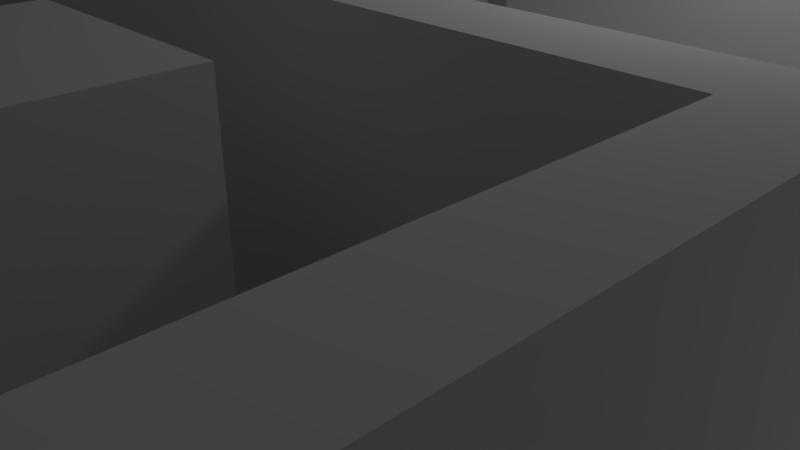 # Source: maze.blend  (saved by Blender 2.78.0; exported with 4.5.12 LTS)
import bpy
from mathutils import Matrix  # noqa: F401  (used for matrix-valued properties, if any)

bpy.ops.wm.read_factory_settings(use_empty=True)
scene = bpy.context.scene
scene.name = 'Scene'

# ---- collections
col_collection_1 = bpy.data.collections.new('Collection 1'); scene.collection.children.link(col_collection_1)

# ---- world
world_world = bpy.data.worlds.new('World'); scene.world = world_world
world_world.color = (0.05088, 0.05088, 0.05088)
world_world.use_sun_shadow = False
world_world.sun_shadow_jitter_overblur = 0.0
world_world.cycles.sampling_method = 'MANUAL'

# ---- cameras
cam_camera = bpy.data.cameras.new('Camera')
cam_camera.clip_end = 100.0
cam_camera.lens = 35.0
cam_camera.sensor_width = 32.0
cam_camera.sensor_height = 18.0
cam_camera.ortho_scale = 7.314
cam_camera.dof.focus_distance = 0.0
cam_camera.dof.aperture_fstop = 128.0

# ---- lights
light_lamp = bpy.data.lights.new('Lamp', 'POINT')
light_lamp.transmission_factor = 0.0
light_lamp.cutoff_distance = 30.0
light_lamp.energy = 100.0
light_lamp.shadow_buffer_clip_start = 1.001
light_lamp.shadow_soft_size = 0.1
light_lamp.shadow_maximum_resolution = 0.006
light_lamp.use_absolute_resolution = True

# ---- meshes
me_plane = bpy.data.meshes.new('Plane')
me_plane.from_pydata([(4.698e-12, 1.067, 0.0), (4.698e-12, 5.155e-12, 0.0), (4.698e-12, 0.5334, 0.0), (4.698e-12, -0.5334, 0.0), (-0.5334, 5.155e-12, 0.0), (0.5334, 5.155e-12, 0.0), (0.5334, -0.5334, 0.0), (-0.5334, -0.5334, 0.0), (-0.5334, 0.5334, 0.0), (0.5334, 0.5334, 0.0), (4.698e-12, 0.8001, 0.0), (4.698e-12, -0.2667, 0.0), (-0.8001, 5.155e-12, 0.0), (0.2667, 5.155e-12, 0.0), (4.698e-12, 0.2667, 0.0), (4.698e-12, -0.8001, 0.0), (-0.2667, 5.155e-12, 0.0), (0.8001, 5.155e-12, 0.0), (0.5334, -0.2667, 0.0), (0.5334, -0.8001, 0.0), (0.2667, -0.5334, 0.0), (0.8001, -0.5334, 0.0), (-0.5334, -0.2667, 0.0), (-0.5334, -0.8001, 0.0), (-0.8001, -0.5334, 0.0), (-0.2667, -0.5334, 0.0), (-0.5334, 0.8001, 0.0), (-0.5334, 0.2667, 0.0), (-0.2667, 0.5334, 0.0), (0.5334, 0.8001, 0.0), (0.5334, 0.2667, 0.0), (0.2667, 0.5334, 0.0), (0.8001, 0.5334, 0.0), (0.8001, 0.2667, 0.0), (0.2667, 0.2667, 0.0), (0.2667, 0.8001, 0.0), (-0.8001, 0.2667, 0.0), (-0.8001, 0.8001, 0.0), (-0.2667, -0.8001, 0.0), (-0.8001, -0.8001, 0.0), (-0.8001, -0.2667, 0.0), (0.8001, -0.8001, 0.0), (0.2667, -0.8001, 0.0), (0.2667, -0.2667, 0.0), (0.8001, -0.2667, 0.0), (-0.2667, -0.2667, 0.0), (-0.2667, 0.8001, 0.0), (0.8001, 0.8001, 0.0), (0.1333, 1.067, 0.0), (4.698e-12, 0.9334, 0.0), (-0.9334, 5.155e-12, 0.0), (0.1333, 5.155e-12, 0.0), (4.698e-12, 0.4, 0.0), (4.698e-12, -0.6667, 0.0), (-0.4, 5.155e-12, 0.0), (0.6667, 5.155e-12, 0.0), (0.5334, -0.1333, 0.0), (0.5334, -0.6667, 0.0), (0.6667, -0.5334, 0.0), (-0.5334, -0.1333, 0.0), (-0.5334, -0.6667, 0.0), (-0.9334, -0.5334, 0.0), (-0.5334, 0.9334, 0.0), (-0.5334, 0.4, 0.0), (-0.9334, 0.5334, 0.0), (-0.4, 0.5334, 0.0), (0.5334, 0.9334, 0.0), (0.5334, 0.4, 0.0), (0.1333, 0.5334, 0.0), (0.6667, 0.5334, 0.0), (4.698e-12, 0.6667, 0.0), (4.698e-12, -0.4, 0.0), (-0.6667, 5.155e-12, 0.0), (0.4, 5.155e-12, 0.0), (4.698e-12, 0.1333, 0.0), (4.698e-12, -0.9334, 0.0), (-0.1333, 5.155e-12, 0.0), (0.9334, 5.155e-12, 0.0), (0.5334, -0.4, 0.0), (0.5334, -0.9334, 0.0), (0.4, -0.5334, 0.0), (0.9334, -0.5334, 0.0), (-0.5334, -0.4, 0.0), (-0.5334, -0.9334, 0.0), (-0.6667, -0.5334, 0.0), (-0.1333, -0.5334, 0.0), (-0.5334, 0.6667, 0.0), (-0.5334, 0.1333, 0.0), (-0.1333, 0.5334, 0.0), (0.5334, 0.6667, 0.0), (0.5334, 0.1333, 0.0), (0.4, 0.5334, 0.0), (0.9334, 0.5334, 0.0), (0.8001, 0.4, 0.0), (0.8001, 0.1333, 0.0), (0.6667, 0.2667, 0.0), (0.9334, 0.2667, 0.0), (0.2667, 0.4, 0.0), (0.2667, 0.1333, 0.0), (0.1333, 0.2667, 0.0), (0.4, 0.2667, 0.0), (0.2667, 0.9334, 0.0), (0.2667, 0.6667, 0.0), (0.1333, 0.8001, 0.0), (0.4, 0.8001, 0.0), (-0.2667, 0.4, 0.0), (-0.2667, 0.1333, 0.0), (-0.1333, 0.2667, 0.0), (-0.8001, 0.4, 0.0), (-0.8001, 0.1333, 0.0), (-0.9334, 0.2667, 0.0), (-0.6667, 0.2667, 0.0), (-0.8001, 0.9334, 0.0), (-0.8001, 0.6667, 0.0), (-0.9334, 0.8001, 0.0), (-0.6667, 0.8001, 0.0), (-0.2667, -0.6667, 0.0), (-0.2667, -0.9334, 0.0), (-0.4, -0.8001, 0.0), (-0.1333, -0.8001, 0.0), (-0.8001, -0.6667, 0.0), (-0.8001, -0.9334, 0.0), (-0.9334, -0.8001, 0.0), (-0.6667, -0.8001, 0.0), (-0.8001, -0.1333, 0.0), (-0.8001, -0.4, 0.0), (-0.9334, -0.2667, 0.0), (-0.6667, -0.2667, 0.0), (0.8001, -0.6667, 0.0), (0.8001, -0.9334, 0.0), (0.6667, -0.8001, 0.0), (0.9334, -0.8001, 0.0), (0.2667, -0.6667, 0.0), (0.2667, -0.9334, 0.0), (0.1333, -0.8001, 0.0), (0.4, -0.8001, 0.0), (0.2667, -0.1333, 0.0), (0.2667, -0.4, 0.0), (0.1333, -0.2667, 0.0), (0.4, -0.2667, 0.0), (0.8001, -0.1333, 0.0), (0.8001, -0.4, 0.0), (0.6667, -0.2667, 0.0), (0.9334, -0.2667, 0.0), (-0.2667, -0.1333, 0.0), (-0.2667, -0.4, 0.0), (-0.1333, -0.2667, 0.0), (-0.2667, 0.9334, 0.0), (-0.2667, 0.6667, 0.0), (-0.4, 0.8001, 0.0), (-0.1333, 0.8001, 0.0), (0.8001, 0.9334, 0.0), (0.8001, 0.6667, 0.0), (0.6667, 0.8001, 0.0), (0.9334, 0.8001, 0.0), (0.9334, 0.6667, 0.0), (0.6667, 0.6667, 0.0), (0.6667, 0.9334, 0.0), (-0.1333, 0.6667, 0.0), (-0.4, 0.6667, 0.0), (-0.4, 0.9334, 0.0), (-0.1333, -0.4, 0.0), (-0.4, -0.1333, 0.0), (0.9334, -0.4, 0.0), (0.6667, -0.4, 0.0), (0.6667, -0.1333, 0.0), (0.4, -0.4, 0.0), (0.1333, -0.1333, 0.0), (0.4, -0.9334, 0.0), (0.1333, -0.9334, 0.0), (0.1333, -0.6667, 0.0), (0.9334, -0.9334, 0.0), (0.6667, -0.9334, 0.0), (0.6667, -0.6667, 0.0), (-0.6667, -0.4, 0.0), (-0.9334, -0.4, 0.0), (-0.9334, -0.1333, 0.0), (-0.6667, -0.9334, 0.0), (-0.9334, -0.9334, 0.0), (-0.9334, -0.6667, 0.0), (-0.1333, -0.9334, 0.0), (-0.4, -0.9334, 0.0), (-0.4, -0.6667, 0.0), (-0.6667, 0.6667, 0.0), (-0.9334, 0.6667, 0.0), (-0.9334, 0.9334, 0.0), (-0.9334, 0.1333, 0.0), (-0.9334, 0.4, 0.0), (-0.1333, 0.1333, 0.0), (-0.4, 0.1333, 0.0), (-0.4, 0.4, 0.0), (0.4, 0.6667, 0.0), (0.1333, 0.6667, 0.0), (0.1333, 0.9334, 0.0), (0.4, 0.1333, 0.0), (0.1333, 0.1333, 0.0), (0.1333, 0.4, 0.0), (0.9334, 0.1333, 0.0), (0.6667, 0.1333, 0.0), (0.6667, 0.4, 0.0), (0.9334, 0.4, 0.0), (0.4, 0.4, 0.0), (0.4, 0.9334, 0.0), (-0.1333, 0.4, 0.0), (-0.6667, 0.4, 0.0), (-0.6667, 0.9334, 0.0), (-0.1333, -0.6667, 0.0), (-0.6667, -0.6667, 0.0), (-0.6667, -0.1333, 0.0), (0.9334, -0.6667, 0.0), (0.4, -0.6667, 0.0), (0.4, -0.1333, 0.0), (0.9334, -0.1333, 0.0), (-0.1333, 0.9334, 0.0), (0.9334, 0.9334, 0.0), (0.06667, 1.067, 0.0), (4.698e-12, 1.0, 0.0), (4.698e-12, -0.06667, 0.0), (-1.0, 5.155e-12, 0.0), (0.06667, 5.155e-12, 0.0), (4.698e-12, 0.4667, 0.0), (4.698e-12, -0.6, 0.0), (-0.4667, 5.155e-12, 0.0), (0.6, 5.155e-12, 0.0), (0.5334, -0.06667, 0.0), (0.5334, -0.6, 0.0), (0.06667, -0.5334, 0.0), (0.6, -0.5334, 0.0), (-0.5334, -0.06667, 0.0), (-0.5334, -0.6, 0.0), (-1.0, -0.5334, 0.0), (-0.4667, -0.5334, 0.0), (-0.5334, 1.0, 0.0), (-0.5334, 0.4667, 0.0), (-1.0, 0.5334, 0.0), (-0.4667, 0.5334, 0.0), (0.5334, 1.0, 0.0), (0.5334, 0.4667, 0.0), (0.06667, 0.5334, 0.0), (0.6, 0.5334, 0.0), (4.698e-12, 0.7334, 0.0), (4.698e-12, -0.3334, 0.0), (-0.7334, 5.155e-12, 0.0), (0.3334, 5.155e-12, 0.0), (4.698e-12, 0.2, 0.0), (4.698e-12, -0.8667, 0.0), (-0.2, 5.155e-12, 0.0), (0.8667, 5.155e-12, 0.0), (0.5334, -0.3334, 0.0), (0.5334, -0.8667, 0.0), (0.3334, -0.5334, 0.0), (0.8667, -0.5334, 0.0), (-0.5334, -0.3334, 0.0), (-0.5334, -0.8667, 0.0), (-0.7334, -0.5334, 0.0), (-0.2, -0.5334, 0.0), (-0.5334, 0.7334, 0.0), (-0.5334, 0.2, 0.0), (-0.2, 0.5334, 0.0), (0.5334, 0.7334, 0.0), (0.5334, 0.2, 0.0), (0.3334, 0.5334, 0.0), (0.8667, 0.5334, 0.0), (0.8001, 0.4667, 0.0), (0.8001, 0.2, 0.0), (0.6, 0.2667, 0.0), (0.8667, 0.2667, 0.0), (0.2667, 0.4667, 0.0), (0.2667, 0.2, 0.0), (0.06667, 0.2667, 0.0), (0.3334, 0.2667, 0.0), (0.2667, 1.0, 0.0), (0.2667, 0.7334, 0.0), (0.06667, 0.8001, 0.0), (0.3334, 0.8001, 0.0), (-0.2667, 0.4667, 0.0), (-0.2667, 0.2, 0.0), (-0.4667, 0.2667, 0.0), (-0.8001, 0.2, 0.0), (-1.0, 0.2667, 0.0), (-0.7334, 0.2667, 0.0), (-0.8001, 1.0, 0.0), (-0.8001, 0.7334, 0.0), (-1.0, 0.8001, 0.0), (-0.7334, 0.8001, 0.0), (-0.2667, -0.6, 0.0), (-0.2667, -0.8667, 0.0), (-0.4667, -0.8001, 0.0), (-0.2, -0.8001, 0.0), (-0.8001, -0.6, 0.0), (-0.8001, -0.8667, 0.0), (-1.0, -0.8001, 0.0), (-0.7334, -0.8001, 0.0), (-0.8001, -0.06667, 0.0), (-0.8001, -0.3334, 0.0), (-1.0, -0.2667, 0.0), (-0.7334, -0.2667, 0.0), (0.8001, -0.6, 0.0), (0.8001, -0.8667, 0.0), (0.6, -0.8001, 0.0), (0.8667, -0.8001, 0.0), (0.2667, -0.6, 0.0), (0.2667, -0.8667, 0.0), (0.06667, -0.8001, 0.0), (0.3334, -0.8001, 0.0), (0.2667, -0.06667, 0.0), (0.2667, -0.3334, 0.0), (0.06667, -0.2667, 0.0), (0.3334, -0.2667, 0.0), (0.8001, -0.06667, 0.0), (0.8001, -0.3334, 0.0), (0.6, -0.2667, 0.0), (0.8667, -0.2667, 0.0), (-0.2667, -0.06667, 0.0), (-0.2667, -0.3334, 0.0), (-0.4667, -0.2667, 0.0), (-0.2, -0.2667, 0.0), (-0.2667, 1.0, 0.0), (-0.2667, 0.7334, 0.0), (-0.4667, 0.8001, 0.0), (-0.2, 0.8001, 0.0), (0.8001, 1.0, 0.0), (0.6, 0.8001, 0.0), (0.8667, 0.8001, 0.0), (0.2, 1.067, 0.0), (4.698e-12, 0.8667, 0.0), (4.698e-12, -0.2, 0.0), (-0.8667, 5.155e-12, 0.0), (0.2, 5.155e-12, 0.0), (4.698e-12, 0.3334, 0.0), (4.698e-12, -0.7334, 0.0), (-0.3334, 5.155e-12, 0.0), (0.7334, 5.155e-12, 0.0), (0.5334, -0.2, 0.0), (0.5334, -0.7334, 0.0), (0.7334, -0.5334, 0.0), (-0.5334, -0.2, 0.0), (-0.5334, -0.7334, 0.0), (-0.8667, -0.5334, 0.0), (-0.3334, -0.5334, 0.0), (-0.5334, 0.8667, 0.0), (-0.5334, 0.3334, 0.0), (-0.8667, 0.5334, 0.0), (-0.3334, 0.5334, 0.0), (0.5334, 0.8667, 0.0), (0.5334, 0.3334, 0.0), (0.2, 0.5334, 0.0), (0.7334, 0.5334, 0.0), (4.698e-12, 0.6, 0.0), (4.698e-12, -0.4667, 0.0), (-0.6, 5.155e-12, 0.0), (0.4667, 5.155e-12, 0.0), (-0.06667, 1.067, 0.0), (4.698e-12, 0.06667, 0.0), (4.698e-12, -1.0, 0.0), (-0.06667, 5.155e-12, 0.0), (1.0, 5.155e-12, 0.0), (0.5334, -0.4667, 0.0), (0.5334, -1.0, 0.0), (0.4667, -0.5334, 0.0), (1.0, -0.5334, 0.0), (-0.5334, -0.4667, 0.0), (-0.5334, -1.0, 0.0), (-0.6, -0.5334, 0.0), (-0.06667, -0.5334, 0.0), (-0.5334, 0.6, 0.0), (-0.5334, 0.06667, 0.0), (-0.6, 0.5334, 0.0), (-0.06667, 0.5334, 0.0), (0.5334, 0.6, 0.0), (0.5334, 0.06667, 0.0), (0.4667, 0.5334, 0.0), (1.0, 0.5334, 0.0), (0.8001, 0.3334, 0.0), (0.8001, 0.06667, 0.0), (0.7334, 0.2667, 0.0), (1.0, 0.2667, 0.0), (0.2667, 0.3334, 0.0), (0.2667, 0.06667, 0.0), (0.2, 0.2667, 0.0), (0.4667, 0.2667, 0.0), (0.2667, 0.8667, 0.0), (0.2667, 0.6, 0.0), (0.2, 0.8001, 0.0), (0.4667, 0.8001, 0.0), (-0.2667, 0.3334, 0.0), (-0.2667, 0.06667, 0.0), (-0.06667, 0.2667, 0.0), (-0.8001, 0.3334, 0.0), (-0.8001, 0.06667, 0.0), (-0.8667, 0.2667, 0.0), (-0.6, 0.2667, 0.0), (-0.8001, 0.8667, 0.0), (-0.8001, 0.6, 0.0), (-0.8667, 0.8001, 0.0), (-0.6, 0.8001, 0.0), (-0.2667, -0.7334, 0.0), (-0.2667, -1.0, 0.0), (-0.3334, -0.8001, 0.0), (-0.06667, -0.8001, 0.0), (-0.8001, -0.7334, 0.0), (-0.8001, -1.0, 0.0), (-0.8667, -0.8001, 0.0), (-0.6, -0.8001, 0.0), (-0.8001, -0.2, 0.0), (-0.8001, -0.4667, 0.0), (-0.8667, -0.2667, 0.0), (-0.6, -0.2667, 0.0), (0.8001, -0.7334, 0.0), (0.8001, -1.0, 0.0), (0.7334, -0.8001, 0.0), (1.0, -0.8001, 0.0), (0.2667, -0.7334, 0.0), (0.2667, -1.0, 0.0), (0.2, -0.8001, 0.0), (0.4667, -0.8001, 0.0), (0.2667, -0.2, 0.0), (0.2667, -0.4667, 0.0), (0.2, -0.2667, 0.0), (0.4667, -0.2667, 0.0), (0.8001, -0.2, 0.0), (0.8001, -0.4667, 0.0), (0.7334, -0.2667, 0.0), (1.0, -0.2667, 0.0), (-0.2667, -0.2, 0.0), (-0.2667, -0.4667, 0.0), (-0.3334, -0.2667, 0.0), (-0.06667, -0.2667, 0.0), (-0.2667, 0.8667, 0.0), (-0.2667, 0.6, 0.0), (-0.3334, 0.8001, 0.0), (-0.06667, 0.8001, 0.0), (0.8001, 0.8667, 0.0), (0.8001, 0.6, 0.0), (0.7334, 0.8001, 0.0), (1.0, 0.8001, 0.0), (0.9334, 0.7334, 0.0), (0.9334, 0.6, 0.0), (0.8667, 0.6667, 0.0), (1.0, 0.6667, 0.0), (0.6667, 0.6, 0.0), (0.6, 0.6667, 0.0), (0.7334, 0.6667, 0.0), (0.6667, 1.0, 0.0), (0.6667, 0.8667, 0.0), (0.6, 0.9334, 0.0), (0.7334, 0.9334, 0.0), (-0.1333, 0.7334, 0.0), (-0.1333, 0.6, 0.0), (-0.2, 0.6667, 0.0), (-0.06667, 0.6667, 0.0), (-0.4, 0.7334, 0.0), (-0.4, 0.6, 0.0), (-0.4667, 0.6667, 0.0), (-0.3334, 0.6667, 0.0), (-0.4, 1.0, 0.0), (-0.4, 0.8667, 0.0), (-0.4667, 0.9334, 0.0), (-0.3334, 0.9334, 0.0), (-0.1333, -0.3334, 0.0), (-0.1333, -0.4667, 0.0), (-0.2, -0.4, 0.0), (-0.06667, -0.4, 0.0), (-0.4667, -0.4, 0.0), (-0.3334, -0.4, 0.0), (-0.4, -0.06667, 0.0), (-0.4667, -0.1333, 0.0), (-0.3334, -0.1333, 0.0), (0.9334, -0.3334, 0.0), (0.9334, -0.4667, 0.0), (0.8667, -0.4, 0.0), (1.0, -0.4, 0.0), (0.6667, -0.3334, 0.0), (0.6667, -0.4667, 0.0), (0.6, -0.4, 0.0), (0.7334, -0.4, 0.0), (0.6667, -0.06667, 0.0), (0.6667, -0.2, 0.0), (0.6, -0.1333, 0.0), (0.7334, -0.1333, 0.0), (0.4, -0.3334, 0.0), (0.4, -0.4667, 0.0), (0.3334, -0.4, 0.0), (0.4667, -0.4, 0.0), (0.1333, -0.3334, 0.0), (0.06667, -0.4, 0.0), (0.1333, -0.06667, 0.0), (0.1333, -0.2, 0.0), (0.2, -0.1333, 0.0), (0.4, -0.8667, 0.0), (0.4, -1.0, 0.0), (0.3334, -0.9334, 0.0), (0.4667, -0.9334, 0.0), (0.1333, -0.8667, 0.0), (0.1333, -1.0, 0.0), (0.06667, -0.9334, 0.0), (0.2, -0.9334, 0.0), (0.1333, -0.7334, 0.0), (0.06667, -0.6667, 0.0), (0.2, -0.6667, 0.0), (0.9334, -0.8667, 0.0), (0.9334, -1.0, 0.0), (0.8667, -0.9334, 0.0), (1.0, -0.9334, 0.0), (0.6667, -0.8667, 0.0), (0.6667, -1.0, 0.0), (0.6, -0.9334, 0.0), (0.7334, -0.9334, 0.0), (0.6667, -0.6, 0.0), (0.6667, -0.7334, 0.0), (0.6, -0.6667, 0.0), (0.7334, -0.6667, 0.0), (-0.6667, -0.3334, 0.0), (-0.6667, -0.4667, 0.0), (-0.7334, -0.4, 0.0), (-0.6, -0.4, 0.0), (-0.9334, -0.3334, 0.0), (-0.9334, -0.4667, 0.0), (-1.0, -0.4, 0.0), (-0.8667, -0.4, 0.0), (-0.9334, -0.06667, 0.0), (-0.9334, -0.2, 0.0), (-1.0, -0.1333, 0.0), (-0.8667, -0.1333, 0.0), (-0.6667, -0.8667, 0.0), (-0.6667, -1.0, 0.0), (-0.7334, -0.9334, 0.0), (-0.6, -0.9334, 0.0), (-0.9334, -0.8667, 0.0), (-0.9334, -1.0, 0.0), (-1.0, -0.9334, 0.0), (-0.8667, -0.9334, 0.0), (-0.9334, -0.6, 0.0), (-0.9334, -0.7334, 0.0), (-1.0, -0.6667, 0.0), (-0.8667, -0.6667, 0.0), (-0.1333, -0.8667, 0.0), (-0.1333, -1.0, 0.0), (-0.2, -0.9334, 0.0), (-0.06667, -0.9334, 0.0), (-0.4, -0.8667, 0.0), (-0.4, -1.0, 0.0), (-0.4667, -0.9334, 0.0), (-0.3334, -0.9334, 0.0), (-0.4, -0.7334, 0.0), (-0.4667, -0.6667, 0.0), (-0.3334, -0.6667, 0.0), (-0.6667, 0.7334, 0.0), (-0.6667, 0.6, 0.0), (-0.7334, 0.6667, 0.0), (-0.6, 0.6667, 0.0), (-0.9334, 0.7334, 0.0), (-0.9334, 0.6, 0.0), (-1.0, 0.6667, 0.0), (-0.8667, 0.6667, 0.0), (-0.9334, 1.0, 0.0), (-0.9334, 0.8667, 0.0), (-1.0, 0.9334, 0.0), (-0.8667, 0.9334, 0.0), (-0.6667, 0.2, 0.0), (-0.7334, 0.1333, 0.0), (-0.6, 0.1333, 0.0), (-0.9334, 0.2, 0.0), (-0.9334, 0.06667, 0.0), (-1.0, 0.1333, 0.0), (-0.8667, 0.1333, 0.0), (-0.9334, 0.4667, 0.0), (-0.9334, 0.3334, 0.0), (-1.0, 0.4, 0.0), (-0.8667, 0.4, 0.0), (-0.1333, 0.2, 0.0), (-0.1333, 0.06667, 0.0), (-0.06667, 0.1333, 0.0), (-0.4, 0.2, 0.0), (-0.4, 0.06667, 0.0), (-0.4667, 0.1333, 0.0), (-0.3334, 0.1333, 0.0), (-0.4, 0.4667, 0.0), (-0.4, 0.3334, 0.0), (-0.4667, 0.4, 0.0), (-0.3334, 0.4, 0.0), (0.4, 0.7334, 0.0), (0.4, 0.6, 0.0), (0.3334, 0.6667, 0.0), (0.4667, 0.6667, 0.0), (0.1333, 0.7334, 0.0), (0.1333, 0.6, 0.0), (0.06667, 0.6667, 0.0), (0.2, 0.6667, 0.0), (0.1333, 1.0, 0.0), (0.1333, 0.8667, 0.0), (0.06667, 0.9334, 0.0), (0.2, 0.9334, 0.0), (0.4, 0.2, 0.0), (0.4, 0.06667, 0.0), (0.3334, 0.1333, 0.0), (0.4667, 0.1333, 0.0), (0.1333, 0.2, 0.0), (0.1333, 0.06667, 0.0), (0.06667, 0.1333, 0.0), (0.2, 0.1333, 0.0), (0.1333, 0.4667, 0.0), (0.1333, 0.3334, 0.0), (0.06667, 0.4, 0.0), (0.2, 0.4, 0.0), (0.9334, 0.2, 0.0), (0.9334, 0.06667, 0.0), (0.8667, 0.1333, 0.0), (1.0, 0.1333, 0.0), (0.6667, 0.2, 0.0), (0.6667, 0.06667, 0.0), (0.6, 0.1333, 0.0), (0.7334, 0.1333, 0.0), (0.6667, 0.4667, 0.0), (0.6667, 0.3334, 0.0), (0.6, 0.4, 0.0), (0.7334, 0.4, 0.0), (0.9334, 0.4667, 0.0), (0.9334, 0.3334, 0.0), (0.8667, 0.4, 0.0), (1.0, 0.4, 0.0), (0.4, 0.4667, 0.0), (0.4, 0.3334, 0.0), (0.3334, 0.4, 0.0), (0.4667, 0.4, 0.0), (0.4, 1.0, 0.0), (0.4, 0.8667, 0.0), (0.3334, 0.9334, 0.0), (0.4667, 0.9334, 0.0), (-0.1333, 0.4667, 0.0), (-0.1333, 0.3334, 0.0), (-0.2, 0.4, 0.0), (-0.06667, 0.4, 0.0), (-0.6667, 0.3334, 0.0), (-0.7334, 0.4, 0.0), (-0.6, 0.4, 0.0), (-0.6667, 1.0, 0.0), (-0.6667, 0.8667, 0.0), (-0.7334, 0.9334, 0.0), (-0.6, 0.9334, 0.0), (-0.1333, -0.6, 0.0), (-0.1333, -0.7334, 0.0), (-0.2, -0.6667, 0.0), (-0.06667, -0.6667, 0.0), (-0.6667, -0.6, 0.0), (-0.6667, -0.7334, 0.0), (-0.7334, -0.6667, 0.0), (-0.6, -0.6667, 0.0), (-0.6667, -0.06667, 0.0), (-0.6667, -0.2, 0.0), (-0.7334, -0.1333, 0.0), (-0.6, -0.1333, 0.0), (0.9334, -0.6, 0.0), (0.9334, -0.7334, 0.0), (0.8667, -0.6667, 0.0), (1.0, -0.6667, 0.0), (0.4, -0.6, 0.0), (0.4, -0.7334, 0.0), (0.3334, -0.6667, 0.0), (0.4667, -0.6667, 0.0), (0.4, -0.06667, 0.0), (0.4, -0.2, 0.0), (0.3334, -0.1333, 0.0), (0.4667, -0.1333, 0.0), (0.9334, -0.06667, 0.0), (0.9334, -0.2, 0.0), (0.8667, -0.1333, 0.0), (1.0, -0.1333, 0.0), (-0.1333, -0.06667, 0.0), (-0.1333, -0.2, 0.0), (-0.1333, 1.0, 0.0), (-0.1333, 0.8667, 0.0), (-0.2, 0.9334, 0.0), (-0.06667, 0.9334, 0.0), (0.9334, 1.0, 0.0), (0.9334, 0.8667, 0.0), (0.8667, 0.9334, 0.0), (1.0, 0.9334, 0.0), (1.0, 0.8667, 0.0), (0.8667, 0.8667, 0.0), (0.8667, 1.0, 0.0), (-0.06667, 0.8667, 0.0), (-0.2, 0.8667, 0.0), (-0.2, 1.0, 0.0), (-0.06667, -0.2, 0.0), (-0.2, -0.2, 0.0), (-0.2, -0.06667, 0.0), (1.0, -0.2, 0.0), (0.8667, -0.2, 0.0), (0.8667, -0.06667, 0.0), (0.4667, -0.2, 0.0), (0.3334, -0.2, 0.0), (0.3334, -0.06667, 0.0), (0.4667, -0.7334, 0.0), (0.3334, -0.7334, 0.0), (0.3334, -0.6, 0.0), (1.0, -0.7334, 0.0), (0.8667, -0.7334, 0.0), (0.8667, -0.6, 0.0), (-0.6, -0.2, 0.0), (-0.7334, -0.2, 0.0), (-0.7334, -0.06667, 0.0), (-0.6, -0.7334, 0.0), (-0.7334, -0.7334, 0.0), (-0.7334, -0.6, 0.0), (-0.06667, -0.7334, 0.0), (-0.2, -0.7334, 0.0), (-0.2, -0.6, 0.0), (-0.6, 0.8667, 0.0), (-0.7334, 0.8667, 0.0), (-0.7334, 1.0, 0.0), (-0.6, 0.3334, 0.0), (-0.7334, 0.3334, 0.0), (-0.06667, 0.3334, 0.0), (-0.2, 0.3334, 0.0), (-0.2, 0.4667, 0.0), (0.4667, 0.8667, 0.0), (0.3334, 0.8667, 0.0), (0.3334, 1.0, 0.0), (0.4667, 0.3334, 0.0), (0.3334, 0.3334, 0.0), (0.3334, 0.4667, 0.0), (1.0, 0.3334, 0.0), (0.8667, 0.3334, 0.0), (0.8667, 0.4667, 0.0), (0.7334, 0.3334, 0.0), (0.6, 0.3334, 0.0), (0.6, 0.4667, 0.0), (0.7334, 0.06667, 0.0), (0.6, 0.06667, 0.0), (0.6, 0.2, 0.0), (1.0, 0.06667, 0.0), (0.8667, 0.06667, 0.0), (0.8667, 0.2, 0.0), (0.2, 0.3334, 0.0), (0.06667, 0.3334, 0.0), (0.06667, 0.4667, 0.0), (0.2, 0.06667, 0.0), (0.06667, 0.06667, 0.0), (0.06667, 0.2, 0.0), (0.4667, 0.06667, 0.0), (0.3334, 0.06667, 0.0), (0.3334, 0.2, 0.0), (0.2, 0.8667, 0.0), (0.06667, 0.8667, 0.0), (0.06667, 1.0, 0.0), (0.2, 0.6, 0.0), (0.06667, 0.6, 0.0), (0.06667, 0.7334, 0.0), (0.4667, 0.6, 0.0), (0.3334, 0.6, 0.0), (0.3334, 0.7334, 0.0), (-0.3334, 0.3334, 0.0), (-0.4667, 0.3334, 0.0), (-0.4667, 0.4667, 0.0), (-0.3334, 0.06667, 0.0), (-0.4667, 0.06667, 0.0), (-0.4667, 0.2, 0.0), (-0.06667, 0.06667, 0.0), (-0.2, 0.06667, 0.0), (-0.8667, 0.3334, 0.0), (-1.0, 0.3334, 0.0), (-1.0, 0.4667, 0.0), (-0.8667, 0.06667, 0.0), (-1.0, 0.06667, 0.0), (-1.0, 0.2, 0.0), (-0.6, 0.06667, 0.0), (-0.7334, 0.06667, 0.0), (-0.7334, 0.2, 0.0), (-0.8667, 0.8667, 0.0), (-1.0, 0.8667, 0.0), (-1.0, 1.0, 0.0), (-0.8667, 0.6, 0.0), (-1.0, 0.6, 0.0), (-1.0, 0.7334, 0.0), (-0.6, 0.6, 0.0), (-0.7334, 0.6, 0.0), (-0.7334, 0.7334, 0.0), (-0.3334, -0.7334, 0.0), (-0.4667, -0.7334, 0.0), (-0.4667, -0.6, 0.0), (-0.3334, -1.0, 0.0), (-0.4667, -1.0, 0.0), (-0.4667, -0.8667, 0.0), (-0.06667, -1.0, 0.0), (-0.2, -1.0, 0.0), (-0.2, -0.8667, 0.0), (-0.8667, -0.7334, 0.0), (-1.0, -0.7334, 0.0), (-1.0, -0.6, 0.0), (-0.8667, -1.0, 0.0), (-1.0, -1.0, 0.0), (-1.0, -0.8667, 0.0), (-0.6, -1.0, 0.0), (-0.7334, -1.0, 0.0), (-0.7334, -0.8667, 0.0), (-0.8667, -0.2, 0.0), (-1.0, -0.2, 0.0), (-1.0, -0.06667, 0.0), (-0.8667, -0.4667, 0.0), (-1.0, -0.4667, 0.0), (-1.0, -0.3334, 0.0), (-0.6, -0.4667, 0.0), (-0.7334, -0.4667, 0.0), (-0.7334, -0.3334, 0.0), (0.7334, -0.7334, 0.0), (0.6, -0.7334, 0.0), (0.6, -0.6, 0.0), (0.7334, -1.0, 0.0), (0.6, -1.0, 0.0), (0.6, -0.8667, 0.0), (1.0, -1.0, 0.0), (0.8667, -1.0, 0.0), (0.8667, -0.8667, 0.0), (0.2, -0.7334, 0.0), (0.06667, -0.7334, 0.0), (0.06667, -0.6, 0.0), (0.2, -1.0, 0.0), (0.06667, -1.0, 0.0), (0.06667, -0.8667, 0.0), (0.4667, -1.0, 0.0), (0.3334, -1.0, 0.0), (0.3334, -0.8667, 0.0), (0.2, -0.2, 0.0), (0.06667, -0.2, 0.0), (0.06667, -0.06667, 0.0), (0.06667, -0.4667, 0.0), (0.06667, -0.3334, 0.0), (0.4667, -0.4667, 0.0), (0.3334, -0.4667, 0.0), (0.3334, -0.3334, 0.0), (0.7334, -0.2, 0.0), (0.6, -0.2, 0.0), (0.6, -0.06667, 0.0), (0.7334, -0.4667, 0.0), (0.6, -0.4667, 0.0), (0.6, -0.3334, 0.0), (1.0, -0.4667, 0.0), (0.8667, -0.4667, 0.0), (0.8667, -0.3334, 0.0), (-0.3334, -0.2, 0.0), (-0.4667, -0.2, 0.0), (-0.4667, -0.06667, 0.0), (-0.3334, -0.4667, 0.0), (-0.4667, -0.4667, 0.0), (-0.4667, -0.3334, 0.0), (-0.06667, -0.4667, 0.0), (-0.2, -0.4667, 0.0), (-0.2, -0.3334, 0.0), (-0.3334, 0.8667, 0.0), (-0.4667, 0.8667, 0.0), (-0.4667, 1.0, 0.0), (-0.3334, 0.6, 0.0), (-0.4667, 0.6, 0.0), (-0.4667, 0.7334, 0.0), (-0.06667, 0.6, 0.0), (-0.2, 0.6, 0.0), (-0.2, 0.7334, 0.0), (0.7334, 0.8667, 0.0), (0.6, 0.8667, 0.0), (0.6, 1.0, 0.0), (0.7334, 0.6, 0.0), (0.6, 0.6, 0.0), (0.6, 0.7334, 0.0), (1.0, 0.6, 0.0), (0.8667, 0.6, 0.0), (0.8667, 0.7334, 0.0), (1.0, 0.7334, 0.0), (0.7334, 1.0, 0.0), (-0.06667, 0.7334, 0.0), (-0.3334, 0.7334, 0.0), (-0.3334, 1.0, 0.0), (-0.06667, -0.3334, 0.0), (-0.3334, -0.3334, 0.0), (-0.3334, -0.06667, 0.0), (1.0, -0.3334, 0.0), (0.7334, -0.3334, 0.0), (0.7334, -0.06667, 0.0), (0.4667, -0.3334, 0.0), (0.2, -0.3334, 0.0), (0.2, -0.06667, 0.0), (0.4667, -0.8667, 0.0), (0.2, -0.8667, 0.0), (1.0, -0.8667, 0.0), (0.7334, -0.8667, 0.0), (0.7334, -0.6, 0.0), (-0.6, -0.3334, 0.0), (-0.8667, -0.3334, 0.0), (-0.8667, -0.06667, 0.0), (-0.6, -0.8667, 0.0), (-0.8667, -0.8667, 0.0), (-0.8667, -0.6, 0.0), (-0.06667, -0.8667, 0.0), (-0.3334, -0.8667, 0.0), (-0.3334, -0.6, 0.0), (-0.6, 0.7334, 0.0), (-0.8667, 0.7334, 0.0), (-0.8667, 1.0, 0.0), (-0.6, 0.2, 0.0), (-0.8667, 0.2, 0.0), (-0.8667, 0.4667, 0.0), (-0.06667, 0.2, 0.0), (-0.3334, 0.2, 0.0), (-0.3334, 0.4667, 0.0), (0.4667, 0.7334, 0.0), (0.2, 0.7334, 0.0), (0.2, 1.0, 0.0), (0.4667, 0.2, 0.0), (0.2, 0.2, 0.0), (0.2, 0.4667, 0.0), (1.0, 0.2, 0.0), (0.7334, 0.2, 0.0), (0.7334, 0.4667, 0.0), (1.0, 0.4667, 0.0), (0.4667, 0.4667, 0.0), (0.4667, 1.0, 0.0), (-0.06667, 0.4667, 0.0), (-0.6, 0.4667, 0.0), (-0.6, 1.0, 0.0), (-0.06667, -0.6, 0.0), (-0.6, -0.6, 0.0), (-0.6, -0.06667, 0.0), (1.0, -0.6, 0.0), (0.4667, -0.6, 0.0), (0.4667, -0.06667, 0.0), (1.0, -0.06667, 0.0), (-0.06667, -0.06667, 0.0), (-0.06667, 1.0, 0.0), (1.0, 1.0, 0.0)], [], [(927, 216, 0, 352), (926, 217, 1, 355), (924, 224, 5, 351), (921, 228, 4, 350), (920, 229, 7, 363), (919, 221, 3, 364), (917, 233, 8, 367), (916, 220, 2, 368), (914, 237, 9, 371), (912, 263, 32, 347), (911, 264, 33, 375), (909, 267, 31, 346), (908, 268, 34, 379), (907, 260, 30, 380), (905, 272, 35, 383), (904, 259, 29, 384), (903, 275, 28, 343), (901, 244, 14, 387), (899, 278, 36, 390), (898, 257, 27, 391), (896, 282, 37, 394), (895, 256, 26, 395), (894, 285, 25, 339), (892, 245, 15, 399), (891, 289, 24, 338), (890, 290, 39, 402), (889, 253, 23, 403), (888, 293, 12, 327), (887, 294, 40, 406), (886, 252, 22, 407), (885, 297, 21, 335), (881, 249, 19, 415), (880, 305, 13, 328), (879, 306, 43, 418), (874, 313, 16, 331), (873, 314, 45, 426), (872, 241, 11, 427), (870, 318, 46, 430), (869, 240, 10, 431), (866, 436, 154, 323), (865, 437, 155, 438), (862, 440, 156, 441), (861, 433, 152, 442), (858, 432, 151, 446), (857, 447, 150, 320), (856, 448, 158, 449), (855, 348, 70, 450), (854, 451, 149, 319), (853, 452, 159, 453), (852, 429, 148, 454), (850, 456, 160, 457), (849, 428, 147, 458), (848, 459, 146, 316), (847, 460, 161, 461), (846, 349, 71, 462), (843, 425, 145, 464), (842, 465, 54, 222), (839, 468, 143, 312), (838, 469, 163, 470), (836, 472, 142, 311), (835, 473, 164, 474), (834, 421, 141, 475), (833, 476, 55, 223), (832, 477, 165, 478), (830, 480, 139, 308), (829, 481, 166, 482), (827, 484, 138, 307), (825, 486, 51, 219), (822, 489, 135, 304), (821, 490, 168, 491), (820, 358, 79, 492), (819, 493, 134, 303), (818, 494, 169, 495), (817, 413, 133, 496), (815, 497, 170, 498), (813, 500, 131, 300), (812, 501, 171, 502), (809, 505, 172, 506), (808, 409, 129, 507), (807, 508, 58, 227), (806, 509, 173, 510), (804, 512, 127, 296), (803, 513, 174, 514), (802, 361, 82, 515), (801, 516, 126, 295), (800, 517, 175, 518), (799, 405, 125, 519), (798, 520, 50, 218), (795, 524, 123, 292), (794, 525, 177, 526), (793, 362, 83, 527), (792, 528, 122, 291), (791, 529, 178, 530), (790, 401, 121, 531), (789, 532, 61, 230), (788, 533, 179, 534), (787, 400, 120, 535), (785, 537, 180, 538), (784, 354, 75, 539), (782, 541, 181, 542), (781, 397, 117, 543), (779, 544, 182, 545), (778, 396, 116, 546), (777, 547, 115, 284), (776, 548, 183, 549), (775, 365, 86, 550), (774, 551, 114, 283), (773, 552, 184, 553), (772, 393, 113, 554), (770, 556, 185, 557), (769, 392, 112, 558), (768, 559, 111, 280), (766, 366, 87, 561), (765, 562, 110, 279), (764, 563, 186, 564), (763, 389, 109, 565), (762, 566, 64, 234), (761, 567, 187, 568), (760, 388, 108, 569), (758, 353, 74, 572), (756, 574, 189, 575), (755, 386, 106, 576), (754, 577, 65, 235), (753, 578, 190, 579), (752, 385, 105, 580), (750, 582, 191, 583), (749, 369, 89, 584), (748, 585, 103, 273), (747, 586, 192, 587), (746, 382, 102, 588), (745, 589, 48, 215), (744, 590, 193, 591), (742, 593, 100, 270), (741, 594, 194, 595), (740, 370, 90, 596), (739, 597, 99, 269), (738, 598, 195, 599), (737, 378, 98, 600), (736, 601, 68, 238), (735, 602, 196, 603), (733, 605, 96, 266), (732, 606, 197, 607), (730, 609, 95, 265), (729, 610, 198, 611), (727, 613, 69, 239), (724, 617, 92, 262), (723, 618, 200, 619), (721, 621, 91, 261), (717, 626, 202, 627), (716, 344, 66, 628), (715, 629, 88, 258), (714, 630, 203, 631), (713, 329, 52, 632), (712, 633, 204, 634), (711, 341, 63, 635), (709, 637, 205, 638), (708, 340, 62, 639), (707, 640, 85, 255), (706, 641, 206, 642), (705, 330, 53, 643), (704, 644, 84, 254), (703, 645, 207, 646), (702, 337, 60, 647), (701, 648, 72, 242), (698, 652, 81, 251), (695, 656, 80, 250), (694, 657, 210, 658), (693, 334, 57, 659), (692, 660, 73, 243), (689, 664, 77, 247), (688, 665, 212, 666), (686, 668, 76, 246), (682, 671, 213, 672), (681, 325, 49, 673), (679, 675, 214, 676), (675, 678, 677, 214), (154, 435, 678, 675), (432, 679, 676, 151), (47, 323, 679, 432), (323, 154, 675, 679), (151, 676, 680, 321), (676, 214, 674, 680), (671, 681, 673, 213), (431, 10, 325, 681), (428, 682, 672, 147), (147, 672, 683, 317), (672, 213, 670, 683), (146, 427, 684, 669), (427, 11, 326, 684), (45, 316, 685, 424), (316, 146, 669, 685), (313, 686, 246, 16), (665, 687, 667, 212), (143, 423, 687, 665), (420, 688, 666, 140), (44, 312, 688, 420), (312, 143, 665, 688), (309, 689, 247, 17), (140, 666, 689, 309), (666, 212, 664, 689), (139, 419, 690, 661), (43, 308, 691, 416), (308, 139, 661, 691), (305, 692, 243, 13), (136, 662, 692, 305), (662, 211, 660, 692), (657, 693, 659, 210), (135, 415, 693, 657), (415, 19, 334, 693), (412, 694, 658, 132), (42, 304, 694, 412), (304, 135, 657, 694), (301, 695, 250, 20), (132, 658, 695, 301), (658, 210, 656, 695), (653, 696, 655, 209), (131, 411, 696, 653), (41, 300, 697, 408), (300, 131, 653, 697), (297, 698, 251, 21), (128, 654, 698, 297), (654, 209, 652, 698), (127, 407, 699, 649), (407, 22, 336, 699), (40, 296, 700, 404), (296, 127, 649, 700), (293, 701, 242, 12), (124, 650, 701, 293), (650, 208, 648, 701), (645, 702, 647, 207), (123, 403, 702, 645), (403, 23, 337, 702), (292, 123, 645, 703), (646, 207, 644, 704), (399, 15, 330, 705), (396, 706, 642, 116), (38, 288, 706, 396), (288, 119, 641, 706), (285, 707, 255, 25), (116, 642, 707, 285), (642, 206, 640, 707), (637, 708, 639, 205), (392, 709, 638, 112), (112, 638, 710, 281), (638, 205, 636, 710), (633, 711, 635, 204), (111, 391, 711, 633), (391, 27, 341, 711), (388, 712, 634, 108), (36, 280, 712, 388), (280, 111, 633, 712), (630, 713, 632, 203), (107, 387, 713, 630), (387, 14, 329, 713), (385, 714, 631, 105), (275, 715, 258, 28), (105, 631, 715, 275), (631, 203, 629, 715), (626, 716, 628, 202), (104, 384, 716, 626), (384, 29, 344, 716), (381, 717, 627, 101), (35, 274, 717, 381), (274, 104, 626, 717), (101, 627, 718, 271), (627, 202, 625, 718), (100, 380, 719, 622), (380, 30, 345, 719), (34, 270, 720, 377), (270, 100, 622, 720), (267, 721, 261, 31), (97, 623, 721, 267), (623, 201, 621, 721), (618, 722, 620, 200), (96, 376, 722, 618), (373, 723, 619, 93), (33, 266, 723, 373), (266, 96, 618, 723), (263, 724, 262, 32), (93, 619, 724, 263), (619, 200, 617, 724), (95, 375, 725, 614), (375, 33, 373, 725), (30, 265, 726, 345), (265, 95, 614, 726), (237, 727, 239, 9), (67, 615, 727, 237), (615, 199, 613, 727), (610, 728, 612, 198), (55, 332, 728, 610), (370, 729, 611, 90), (5, 223, 729, 370), (223, 55, 610, 729), (260, 730, 265, 30), (606, 731, 608, 197), (77, 356, 731, 606), (374, 732, 607, 94), (17, 247, 732, 374), (247, 77, 606, 732), (264, 733, 266, 33), (94, 607, 733, 264), (607, 197, 605, 733), (99, 379, 734, 602), (379, 34, 377, 734), (329, 735, 603, 52), (14, 269, 735, 329), (269, 99, 602, 735), (220, 736, 238, 2), (52, 603, 736, 220), (603, 196, 601, 736), (598, 737, 600, 195), (51, 328, 737, 598), (328, 13, 378, 737), (353, 738, 599, 74), (1, 219, 738, 353), (219, 51, 598, 738), (244, 739, 269, 14), (74, 599, 739, 244), (594, 740, 596, 194), (73, 351, 740, 594), (351, 5, 370, 740), (378, 741, 595, 98), (13, 243, 741, 378), (243, 73, 594, 741), (268, 742, 270, 34), (590, 743, 592, 193), (103, 383, 743, 590), (383, 35, 381, 743), (325, 744, 591, 49), (10, 273, 744, 325), (273, 103, 590, 744), (216, 745, 215, 0), (49, 591, 745, 216), (591, 193, 589, 745), (586, 746, 588, 192), (348, 747, 587, 70), (240, 748, 273, 10), (70, 587, 748, 240), (587, 192, 585, 748), (371, 9, 369, 749), (382, 750, 583, 102), (102, 583, 751, 272), (583, 191, 581, 751), (578, 752, 580, 190), (341, 753, 579, 63), (27, 277, 753, 341), (233, 754, 235, 8), (63, 579, 754, 233), (579, 190, 577, 754), (574, 755, 576, 189), (54, 331, 755, 574), (331, 16, 386, 755), (366, 756, 575, 87), (257, 757, 277, 27), (87, 575, 757, 257), (575, 189, 573, 757), (571, 758, 572, 188), (76, 355, 758, 571), (355, 1, 353, 758), (16, 246, 759, 386), (246, 76, 571, 759), (567, 760, 569, 187), (110, 390, 760, 567), (390, 36, 388, 760), (279, 110, 567, 761), (568, 187, 566, 762), (563, 763, 565, 186), (50, 327, 763, 563), (327, 12, 389, 763), (218, 50, 563, 764), (564, 186, 562, 765), (389, 767, 560, 109), (12, 242, 767, 389), (278, 768, 280, 36), (109, 560, 768, 278), (556, 769, 558, 185), (114, 394, 769, 556), (283, 114, 556, 770), (557, 185, 555, 771), (552, 772, 554, 184), (64, 342, 772, 552), (234, 64, 552, 773), (553, 184, 551, 774), (548, 775, 550, 183), (393, 776, 549, 113), (282, 777, 284, 37), (113, 549, 777, 282), (549, 183, 547, 777), (544, 778, 546, 182), (118, 398, 778, 544), (398, 38, 396, 778), (337, 779, 545, 60), (23, 287, 779, 337), (287, 118, 544, 779), (229, 780, 231, 7), (60, 545, 780, 229), (541, 781, 543, 181), (362, 782, 542, 83), (83, 542, 783, 253), (542, 181, 540, 783), (537, 784, 539, 180), (397, 785, 538, 117), (117, 538, 786, 286), (538, 180, 536, 786), (533, 787, 535, 179), (122, 402, 787, 533), (402, 39, 400, 787), (291, 122, 533, 788), (534, 179, 532, 789), (529, 790, 531, 178), (530, 178, 528, 792), (525, 793, 527, 177), (401, 794, 526, 121), (121, 526, 795, 290), (526, 177, 524, 795), (126, 406, 796, 521), (406, 40, 404, 796), (295, 126, 521, 797), (522, 176, 520, 798), (517, 799, 519, 175), (61, 338, 799, 517), (338, 24, 405, 799), (230, 61, 517, 800), (518, 175, 516, 801), (513, 802, 515, 174), (84, 363, 802, 513), (363, 7, 361, 802), (254, 84, 513, 803), (294, 804, 296, 40), (125, 514, 804, 294), (514, 174, 512, 804), (509, 805, 511, 173), (130, 410, 805, 509), (334, 806, 510, 57), (19, 299, 806, 334), (299, 130, 509, 806), (225, 807, 227, 6), (57, 510, 807, 225), (510, 173, 508, 807), (505, 808, 507, 172), (358, 809, 506, 79), (79, 506, 810, 249), (506, 172, 504, 810), (501, 811, 503, 171), (409, 812, 502, 129), (298, 813, 300, 41), (129, 502, 813, 298), (502, 171, 500, 813), (497, 814, 499, 170), (134, 414, 814, 497), (330, 815, 498, 53), (15, 303, 815, 330), (303, 134, 497, 815), (221, 816, 226, 3), (53, 498, 816, 221), (494, 817, 496, 169), (354, 818, 495, 75), (245, 819, 303, 15), (75, 495, 819, 245), (495, 169, 493, 819), (490, 820, 492, 168), (413, 821, 491, 133), (302, 822, 304, 42), (133, 491, 822, 302), (491, 168, 489, 822), (138, 418, 823, 487), (418, 43, 416, 823), (11, 307, 824, 326), (307, 138, 487, 824), (217, 825, 219, 1), (349, 826, 485, 71), (3, 226, 826, 349), (241, 827, 307, 11), (71, 485, 827, 241), (481, 828, 483, 166), (80, 359, 828, 481), (417, 829, 482, 137), (20, 250, 829, 417), (250, 80, 481, 829), (306, 830, 308, 43), (137, 482, 830, 306), (482, 166, 480, 830), (477, 831, 479, 165), (142, 422, 831, 477), (333, 832, 478, 56), (18, 311, 832, 333), (311, 142, 477, 832), (224, 833, 223, 5), (56, 478, 833, 224), (478, 165, 476, 833), (473, 834, 475, 164), (58, 335, 834, 473), (335, 21, 421, 834), (357, 835, 474, 78), (6, 227, 835, 357), (227, 58, 473, 835), (248, 836, 311, 18), (78, 474, 836, 248), (474, 164, 472, 836), (469, 837, 471, 163), (81, 360, 837, 469), (421, 838, 470, 141), (21, 251, 838, 421), (251, 81, 469, 838), (310, 839, 312, 44), (141, 470, 839, 310), (470, 163, 468, 839), (426, 45, 424, 840), (22, 315, 841, 336), (228, 842, 222, 4), (59, 466, 842, 228), (466, 162, 465, 842), (339, 25, 425, 843), (361, 844, 463, 82), (7, 231, 844, 361), (252, 845, 315, 22), (82, 463, 845, 252), (364, 3, 349, 846), (425, 847, 461, 145), (25, 255, 847, 425), (255, 85, 460, 847), (314, 848, 316, 45), (145, 461, 848, 314), (461, 161, 459, 848), (456, 849, 458, 160), (340, 850, 457, 62), (62, 457, 851, 232), (457, 160, 455, 851), (452, 852, 454, 159), (365, 853, 453, 86), (256, 854, 319, 26), (86, 453, 854, 256), (453, 159, 451, 854), (448, 855, 450, 158), (429, 856, 449, 148), (318, 857, 320, 46), (148, 449, 857, 318), (449, 158, 447, 857), (444, 858, 446, 157), (153, 434, 858, 444), (434, 47, 432, 858), (344, 859, 445, 66), (29, 322, 859, 344), (66, 445, 860, 236), (440, 861, 442, 156), (69, 347, 861, 440), (347, 32, 433, 861), (369, 862, 441, 89), (9, 239, 862, 369), (239, 69, 440, 862), (259, 863, 322, 29), (89, 441, 863, 259), (437, 864, 439, 155), (92, 372, 864, 437), (433, 865, 438, 152), (32, 262, 865, 433), (262, 92, 437, 865), (438, 155, 436, 866), (436, 867, 435, 154), (155, 439, 867, 436), (157, 446, 868, 443), (446, 151, 321, 868), (447, 869, 431, 150), (158, 450, 869, 447), (450, 70, 240, 869), (451, 870, 430, 149), (159, 454, 870, 451), (454, 148, 318, 870), (160, 458, 871, 455), (458, 147, 317, 871), (459, 872, 427, 146), (462, 71, 241, 872), (464, 145, 314, 873), (465, 874, 331, 54), (162, 467, 874, 465), (467, 144, 313, 874), (468, 875, 423, 143), (163, 471, 875, 468), (472, 876, 422, 142), (164, 475, 876, 472), (476, 877, 332, 55), (165, 479, 877, 476), (480, 878, 419, 139), (166, 483, 878, 480), (484, 879, 418, 138), (486, 880, 328, 51), (167, 488, 880, 486), (488, 136, 305, 880), (489, 881, 415, 135), (168, 492, 881, 489), (492, 79, 249, 881), (493, 882, 414, 134), (169, 496, 882, 493), (496, 133, 302, 882), (500, 883, 411, 131), (171, 503, 883, 500), (172, 507, 884, 504), (507, 129, 298, 884), (508, 885, 335, 58), (173, 511, 885, 508), (511, 128, 297, 885), (512, 886, 407, 127), (174, 515, 886, 512), (515, 82, 252, 886), (516, 887, 406, 126), (175, 519, 887, 516), (519, 125, 294, 887), (520, 888, 327, 50), (176, 523, 888, 520), (523, 124, 293, 888), (524, 889, 403, 123), (177, 527, 889, 524), (527, 83, 253, 889), (528, 890, 402, 122), (178, 531, 890, 528), (531, 121, 290, 890), (532, 891, 338, 61), (179, 535, 891, 532), (535, 120, 289, 891), (180, 539, 892, 536), (539, 75, 245, 892), (181, 543, 893, 540), (543, 117, 286, 893), (546, 116, 285, 894), (547, 895, 395, 115), (183, 550, 895, 547), (550, 86, 256, 895), (551, 896, 394, 114), (184, 554, 896, 551), (554, 113, 282, 896), (185, 558, 897, 555), (558, 112, 281, 897), (559, 898, 391, 111), (561, 87, 257, 898), (562, 899, 390, 110), (186, 565, 899, 562), (565, 109, 278, 899), (566, 900, 342, 64), (187, 569, 900, 566), (570, 901, 387, 107), (188, 572, 901, 570), (572, 74, 244, 901), (189, 576, 902, 573), (576, 106, 276, 902), (577, 903, 343, 65), (190, 580, 903, 577), (580, 105, 275, 903), (584, 89, 259, 904), (585, 905, 383, 103), (192, 588, 905, 585), (588, 102, 272, 905), (589, 906, 324, 48), (193, 592, 906, 589), (593, 907, 380, 100), (597, 908, 379, 99), (601, 909, 346, 68), (196, 604, 909, 601), (604, 97, 267, 909), (605, 910, 376, 96), (197, 608, 910, 605), (609, 911, 375, 95), (613, 912, 347, 69), (199, 616, 912, 613), (616, 93, 263, 912), (617, 913, 372, 92), (200, 620, 913, 617), (621, 914, 371, 91), (201, 624, 914, 621), (624, 67, 237, 914), (202, 628, 915, 625), (628, 66, 236, 915), (629, 916, 368, 88), (203, 632, 916, 629), (632, 52, 220, 916), (635, 63, 233, 917), (205, 639, 918, 636), (639, 62, 232, 918), (643, 53, 221, 919), (644, 920, 363, 84), (207, 647, 920, 644), (647, 60, 229, 920), (648, 921, 350, 72), (208, 651, 921, 648), (651, 59, 228, 921), (652, 922, 360, 81), (209, 655, 922, 652), (656, 923, 359, 80), (210, 659, 923, 656), (660, 924, 351, 73), (211, 663, 924, 660), (663, 56, 224, 924), (664, 925, 356, 77), (212, 667, 925, 664), (668, 926, 355, 76), (213, 673, 927, 670), (673, 49, 216, 927), (214, 677, 928, 674)])
me_plane.use_remesh_preserve_volume = False
me_plane.use_remesh_preserve_attributes = False
me_plane.use_mirror_vertex_groups = False
me_plane.update()
me_plane_001 = bpy.data.meshes.new('Plane.001')
me_plane_001.from_pydata([(1.0, -1.0, 0.3171), (1.0, 1.0, 0.3171), (-0.5, -0.75, 0.3171), (0.25, 0.75, 0.3171), (-0.25, 0.1875, 0.3171), (0.8125, 0.75, 0.3171), (0.5, -0.125, 0.3171), (-0.0625, 1.0, 0.3171), (-0.5625, 0.5, 0.3171), (0.75, 0.3125, 0.3171), (0.75, 0.375, 0.3171), (-0.25, 0.0625, 0.3171), (-0.125, -0.75, 0.3171), (-0.0625, 0.75, 0.3171), (0.8125, 0.625, 0.3171), (0.625, 0.9375, 0.3171), (-0.9375, -0.125, 0.3171), (0.375, 0.6875, 0.3171), (-0.5625, 0.375, 0.3171), (-0.375, 0.0, 0.3171), (0.5, -0.625, 0.3171), (-0.6875, 0.0, 0.3171), (0.25, -0.3125, 0.3171), (0.75, -0.375, 0.3171), (0.1875, 1.0, 0.3171), (0.5625, 0.625, 0.3171), (-0.125, -0.3125, 0.3171), (0.6875, -0.375, 0.3171), (0.0625, -0.625, 0.3171), (-0.4375, -0.625, 0.3171), (-0.375, 0.0625, 0.3171), (0.0625, 0.125, 0.3171), (-0.125, 0.3125, 0.3171), (0.4375, -0.1875, 0.3171), (0.0625, 0.1875, 0.3171), (-0.4375, 0.3125, 0.3171), (-0.9375, 0.9375, 0.3171), (-0.9375, -0.1875, 0.3171), (-0.3125, -0.1875, 0.3171), (-0.4375, -0.1875, 0.3171), (0.1875, 0.6875, 0.3171), (0.5, -0.75, 0.3171), (0.75, -0.8125, 0.3171), (0.875, -0.6875, 0.3171), (0.875, -0.625, 0.3171), (-0.4375, 0.1875, 0.3171), (-1.0, -1.0, 0.0), (1.0, -1.0, 0.0), (-1.0, 1.0, 0.0), (1.0, 1.0, 0.0), (0.5, -0.75, 0.0), (-0.5, -0.75, 0.0), (0.25, 0.75, 0.0), (0.1875, -0.8218, 0.3171), (-0.375, 0.0, 0.0), (0.5, -0.125, 0.0), (0.5, -0.625, 0.0), (0.75, 0.375, 0.0), (-0.125, -0.75, 0.0), (-0.75, -0.375, 0.0), (0.75, -0.375, 0.0), (-0.25, -0.125, 0.0), (0.625, 0.75, 0.0), (0.125, -0.125, 0.0), (0.125, 0.375, 0.0), (-0.6875, 0.0, 0.0), (0.5, -0.8125, 0.0), (-0.5, -0.8125, 0.0), (0.75, 0.1875, 0.0), (0.25, 0.9375, 0.0), (-0.75, -0.8125, 0.0), (0.25, -0.3125, 0.0), (-0.25, -0.0625, 0.0), (0.8125, 0.75, 0.0), (0.1875, 1.0, 0.0), (-0.0625, 1.0, 0.0), (-0.5625, 0.5, 0.0), (0.4375, 0.5, 0.0), (0.75, 0.3125, 0.0), (0.4375, 0.75, 0.0), (-0.25, 0.0625, 0.0), (-0.8125, 0.75, 0.0), (0.75, -0.6875, 0.0), (0.6875, -0.75, 0.0), (0.25, -0.8218, 0.0), (0.25, -0.8218, 0.3171), (-0.0625, 0.75, 0.0), (0.8125, 0.625, 0.0), (0.5625, 0.625, 0.0), (0.625, 0.9375, 0.0), (-0.125, -0.3125, 0.0), (0.6875, -0.375, 0.0), (0.125, -0.0625, 0.0), (0.0625, -0.625, 0.0), (-0.6875, -0.375, 0.0), (-0.9375, -0.125, 0.0), (-0.4375, -0.625, 0.0), (-0.3125, -0.625, 0.0), (-0.8125, 0.375, 0.0), (-0.125, 0.0625, 0.0), (-0.375, 0.0625, 0.0), (0.375, 0.6875, 0.0), (0.375, 0.5625, 0.0), (0.0625, 0.125, 0.0), (0.125, 0.3125, 0.0), (0.6875, 0.125, 0.0), (-0.125, 0.3125, 0.0), (-0.5625, 0.375, 0.0), (0.4375, -0.625, 0.0), (-0.0625, 0.8125, 0.0), (0.4375, -0.1875, 0.0), (0.0625, 0.1875, 0.0), (-0.4375, 0.3125, 0.0), (-0.4375, 0.1875, 0.0), (-0.5625, 0.0625, 0.0), (-0.6875, 0.1875, 0.0), (-0.8125, 0.8125, 0.0), (-0.9375, 0.9375, 0.0), (-0.8125, 0.5625, 0.0), (-0.9375, -0.9375, 0.0), (-0.6875, -0.8125, 0.0), (-0.9375, -0.1875, 0.0), (0.9375, -0.9375, 0.0), (0.0625, -0.3125, 0.0), (-0.3125, -0.1875, 0.0), (-0.4375, -0.1875, 0.0), (0.5625, 0.9375, 0.0), (-0.0625, -0.3125, 0.0), (-0.0625, -0.8125, 0.0), (-0.5625, 0.1875, 0.0), (0.1875, 0.6875, 0.0), (-0.0625, 0.9375, 0.0), (0.9375, 0.9375, 0.0), (0.75, -0.8125, 0.0), (0.875, -0.6875, 0.0), (0.875, -0.625, 0.0), (0.6875, -0.625, 0.0), (-1.0, -1.0, 0.3171), (-1.0, 1.0, 0.3171), (-0.5, -0.8125, 0.3171), (0.2503, 0.9372, 0.3171), (-0.75, -0.8125, 0.3171), (0.4375, 0.5, 0.3171), (0.4375, 0.75, 0.3171), (-0.75, -0.375, 0.3171), (-0.25, -0.125, 0.3171), (0.625, 0.75, 0.3171), (0.125, -0.125, 0.3171), (-0.6875, -0.375, 0.3171), (-0.3125, -0.625, 0.3171), (-0.125, 0.0625, 0.3171), (0.375, 0.5625, 0.3171), (0.125, 0.3125, 0.3171), (0.125, 0.375, 0.3171), (0.6875, 0.125, 0.3171), (0.75, 0.1875, 0.3171), (-0.25, -0.0625, 0.3171), (-0.8125, 0.75, 0.3171), (0.125, -0.0625, 0.3171), (-0.8125, 0.375, 0.3171), (0.4375, -0.625, 0.3171), (-0.0625, 0.8125, 0.3171), (-0.5625, 0.0625, 0.3171), (-0.6875, 0.1875, 0.3171), (-0.8125, 0.8125, 0.3171), (-0.8125, 0.5625, 0.3171), (-0.9374, -0.9375, 0.3172), (-0.6875, -0.8125, 0.3171), (0.9374, -0.9375, 0.3172), (0.0625, -0.3125, 0.3171), (0.5625, 0.9375, 0.3171), (-0.0625, -0.3125, 0.3171), (-0.0625, -0.8125, 0.3171), (-0.5625, 0.1875, 0.3171), (-0.0625, 0.9375, 0.3171), (0.9375, 0.9375, 0.3171), (0.5, -0.8125, 0.3171), (0.75, -0.6875, 0.3171), (0.6875, -0.75, 0.3171), (0.6875, -0.625, 0.3171), (0.1875, -0.625, 0.3171), (0.1875, -0.625, 0.0), (0.1875, -0.8218, 0.0), (-0.25, 0.1875, 0.001684), (-0.4375, 0.1875, 0.001684)], [], [(23, 155, 34, 31, 154, 27), (42, 177, 43, 44, 179, 178, 41, 176), (13, 161, 164, 157), (21, 19, 30, 162, 173, 163), (148, 144, 141, 167), (20, 6, 147, 158, 156, 145, 16, 36, 174, 7, 138, 137, 0, 1, 24, 40, 17, 151, 165, 159, 18, 8, 142, 143, 3, 140, 170, 25, 14, 5, 146, 15, 175, 168, 166, 37, 39, 29, 149, 38, 33, 160), (172, 171, 26, 12, 2, 139), (152, 9, 10, 153), (22, 169, 28, 180, 53, 85), (4, 11, 150, 32, 35, 45), (100, 114, 162, 30), (47, 0, 137, 46), (48, 46, 137, 138), (48, 138, 7, 75), (97, 124, 38, 149), (49, 74, 24, 1), (133, 82, 177, 42), (83, 50, 41, 178), (135, 136, 179, 44), (91, 27, 154, 105), (83, 178, 179, 136), (134, 43, 177, 82), (134, 135, 44, 43), (56, 55, 6, 20), (65, 21, 163, 115), (120, 94, 148, 167), (50, 66, 176, 41), (63, 147, 6, 55), (94, 59, 144, 148), (54, 19, 21, 65), (89, 132, 175, 15), (101, 17, 40, 130), (131, 75, 7, 174), (112, 113, 45, 35), (54, 100, 30, 19), (115, 163, 173, 129), (123, 93, 28, 169), (127, 90, 26, 171), (107, 76, 8, 18), (87, 73, 5, 14), (110, 33, 38, 124), (69, 126, 170, 140), (70, 120, 167, 141), (98, 107, 18, 159), (97, 149, 29, 96), (71, 123, 169, 22), (88, 87, 14, 25), (128, 172, 139, 67), (122, 168, 175, 132), (125, 39, 37, 121), (58, 12, 26, 90), (80, 11, 4, 183), (105, 154, 31, 103), (125, 96, 29, 39), (77, 142, 8, 76), (68, 155, 23, 60), (114, 129, 173, 162), (73, 62, 146, 5), (62, 89, 15, 146), (116, 81, 157, 164), (78, 57, 10, 9), (127, 171, 172, 128), (106, 112, 35, 32), (119, 121, 37, 166), (52, 69, 140, 3), (66, 133, 42, 176), (101, 102, 151, 17), (108, 56, 20, 160), (92, 72, 156, 158), (111, 34, 155, 68), (91, 60, 23, 27), (64, 104, 152, 153), (102, 118, 165, 151), (57, 64, 153, 10), (78, 9, 152, 104), (108, 160, 33, 110), (72, 61, 145, 156), (59, 70, 141, 144), (63, 92, 158, 147), (79, 52, 3, 143), (51, 67, 139, 2), (86, 109, 161, 13), (86, 13, 157, 81), (58, 51, 2, 12), (130, 40, 24, 74), (109, 116, 164, 161), (117, 131, 174, 36), (126, 88, 25, 170), (118, 98, 159, 165), (61, 95, 16, 145), (99, 106, 32, 150), (111, 103, 31, 34), (77, 79, 143, 142), (122, 119, 166, 168), (182, 84, 85, 53), (180, 181, 182, 53), (93, 181, 180, 28), (183, 4, 45, 184), (47, 49, 1, 0), (95, 117, 36, 16), (80, 99, 150, 11), (84, 71, 22, 85)])
_uv = me_plane_001.uv_layers.new(name='UVMap')
_uv.uv.foreach_set('vector', [1.0, 1.0, 1.06e-07, 1.0, 0.0, 1.084e-08, 0.1111, 0.0, 0.1111, 0.9091, 1.0, 0.9091, 0.0, 0.3333, 0.6667, 0.3333, 0.6667, 0.0, 1.0, 0.0, 1.0, 0.5, 0.3333, 0.5, 0.3333, 1.0, 0.0, 1.0, 1.0, 1.0, 2.861e-06, 1.0, 0.0, 0.0, 1.0, 0.0, 1.0, 0.0, 1.0, 1.0, 0.6667, 1.0, 0.6667, 0.4, 0.0, 0.4, 0.0, 1.907e-07, 0.0, 0.0, 1.0, 0.0, 1.0, 1.0, 0.0, 1.0, 0.25, 0.8125, 0.25, 0.5625, 0.4375, 0.5625, 0.4375, 0.5312, 0.625, 0.5312, 0.625, 0.5625, 0.9687, 0.5625, 0.9687, 0.03125, 0.5312, 0.03125, 0.5312, 5.96e-08, 1.0, 0.0, 1.0, 1.0, 8.941e-08, 1.0, 0.0, 8.941e-08, 0.4062, 5.96e-08, 0.4062, 0.1563, 0.3125, 0.1563, 0.3125, 0.2188, 0.9062, 0.2188, 0.9062, 0.3125, 0.7812, 0.3125, 0.7812, 0.25, 0.2812, 0.25, 0.2812, 0.125, 0.375, 0.125, 0.3749, 0.0314, 0.2188, 0.03125, 0.2188, 0.1875, 0.09375, 0.1875, 0.09375, 0.125, 0.1875, 0.125, 0.1875, 0.03125, 0.03125, 0.03125, 0.03125, 0.9688, 0.9688, 0.9687, 0.9687, 0.5937, 0.7188, 0.5937, 0.7188, 0.8125, 0.6562, 0.8125, 0.6562, 0.5938, 0.2813, 0.5938, 0.2813, 0.8125, 1.022e-07, 1.0, 0.0, 0.0, 0.1429, 0.0, 0.1429, 0.875, 1.0, 0.875, 1.0, 1.0, 1.907e-06, 1.0, 0.0, 0.0, 1.0, 0.0, 1.0, 1.0, 0.0, 1.17e-07, 1.0, 0.0, 1.0, 0.6136, 0.3333, 0.6136, 0.3333, 1.0, 3.179e-07, 1.0, 0.5, 0.4, 0.0, 0.4, 2.086e-07, 0.0, 1.0, 1.907e-07, 1.0, 1.0, 0.5, 1.0, 0.1791, 0.8859, 0.232, 0.8859, 0.232, 0.9758, 0.1791, 0.9758, 0.2686, 0.567, 0.1791, 0.567, 0.1791, 0.0, 0.2686, 3.379e-08, 0.1791, 0.0, 0.1791, 0.567, 0.08954, 0.567, 0.08954, 0.0, 0.6268, 0.567, 0.5372, 0.567, 0.5372, 0.3012, 0.6268, 0.3012, 0.6268, 0.7441, 0.6268, 0.8681, 0.5372, 0.8681, 0.5372, 0.7441, 0.7163, 0.248, 0.7163, 0.4784, 0.6268, 0.4784, 0.6268, 0.248, 0.05295, 0.8859, 0.08824, 0.8859, 0.08824, 0.9758, 0.05295, 0.9758, 0.9484, 0.08989, 0.8954, 0.08989, 0.8954, 1.69e-08, 0.9484, 0.0, 0.9484, 0.2697, 0.8954, 0.2697, 0.8954, 0.1798, 0.9484, 0.1798, 0.3582, 0.8859, 0.2686, 0.8859, 0.2686, 0.7441, 0.3582, 0.7441, 0.9484, 0.4494, 0.9484, 0.3596, 0.9836, 0.3596, 0.9836, 0.4494, 0.9497, 0.8202, 0.9497, 0.7303, 0.985, 0.7303, 0.985, 0.8202, 0.8941, 1.0, 0.8765, 1.0, 0.8765, 0.9101, 0.8941, 0.9101, 0.8059, 0.481, 0.8059, 0.6227, 0.7163, 0.6227, 0.7163, 0.481, 0.08954, 0.9758, 0.08954, 0.8859, 0.1425, 0.8859, 0.1425, 0.9758, 0.4477, 0.7441, 0.4477, 0.8681, 0.3582, 0.8681, 0.3582, 0.7441, 0.9824, 1.0, 0.9647, 1.0, 0.9647, 0.9101, 0.9824, 0.9101, 0.8954, 0.4607, 0.8059, 0.4607, 0.8059, 0.3543, 0.8954, 0.3543, 0.8765, 1.0, 0.8588, 1.0, 0.8588, 0.9101, 0.8765, 0.9101, 0.8059, 0.7303, 0.8059, 0.6404, 0.8941, 0.6404, 0.8941, 0.7303, 0.8941, 0.8202, 0.8059, 0.8202, 0.8059, 0.7303, 0.8941, 0.7303, 0.5006, 0.8872, 0.5006, 0.9771, 0.4477, 0.9771, 0.4477, 0.8872, 0.4477, 0.958, 0.4301, 0.958, 0.4301, 0.8681, 0.4477, 0.8681, 0.8046, 0.9784, 0.7693, 0.9784, 0.7693, 0.8885, 0.8046, 0.8885, 0.8059, 0.9101, 0.8235, 0.9101, 0.8235, 1.0, 0.8059, 1.0, 0.1425, 0.9758, 0.1425, 0.8859, 0.1778, 0.8859, 0.1778, 0.9758, 0.8941, 0.9101, 0.8059, 0.9101, 0.8059, 0.8202, 0.8941, 0.8202, 0.8588, 1.0, 0.8412, 1.0, 0.8412, 0.9101, 0.8588, 0.9101, 0.232, 0.8859, 0.2673, 0.8859, 0.2673, 0.9758, 0.232, 0.9758, 0.9484, 0.2697, 0.9836, 0.2697, 0.9836, 0.3596, 0.9484, 0.3596, 0.08954, 0.7796, 8.415e-09, 0.7796, 0.0, 0.567, 0.08954, 0.567, 0.5359, 0.8872, 0.4477, 0.8872, 0.4477, 0.7973, 0.5359, 0.7973, 1.0, 0.6404, 0.9824, 0.6404, 0.9824, 0.5505, 1.0, 0.5505, 0.8941, 0.5505, 0.9647, 0.5505, 0.9647, 0.6404, 0.8941, 0.6404, 0.9484, 0.2697, 0.9484, 0.1798, 0.9836, 0.1798, 0.9836, 0.2697, 0.8954, 0.2697, 0.9484, 0.2697, 0.9484, 0.3596, 0.8954, 0.3596, 0.9647, 0.5505, 0.8941, 0.5505, 0.8941, 0.4607, 0.9647, 0.4607, 0.8954, 0.248, 0.8059, 0.248, 0.8059, 0.124, 0.8954, 0.124, 0.4477, 0.5315, 0.3582, 0.5315, 0.3582, 0.0, 0.4477, 0.0, 0.7163, 0.8327, 0.6268, 0.8327, 0.6268, 0.691, 0.7163, 0.691, 0.1791, 0.8859, 0.08954, 0.8859, 0.08954, 0.7618, 0.1791, 0.7618, 0.9836, 0.08989, 0.9836, 0.1798, 0.9484, 0.1798, 0.9484, 0.09037, 0.8059, 0.1772, 0.7163, 0.1772, 0.7163, 6.336e-09, 0.8059, 0.0, 0.2686, 0.7618, 0.2686, 0.8859, 0.1791, 0.8859, 0.1791, 0.7618, 0.5372, 0.6201, 0.4477, 0.6201, 0.4477, 0.3366, 0.5372, 0.3366, 0.8059, 0.3366, 0.7163, 0.3366, 0.7163, 0.1772, 0.8059, 0.1772, 0.5006, 0.8872, 0.5359, 0.8872, 0.5359, 0.9771, 0.5006, 0.9771, 0.2686, 0.8859, 0.3216, 0.8859, 0.3216, 0.9758, 0.2686, 0.9758, 0.0, 0.8859, 0.05295, 0.8859, 0.05295, 0.9758, 0.0, 0.9758, 0.9471, 1.0, 0.9294, 1.0, 0.9294, 0.9101, 0.9471, 0.9101, 0.9824, 0.6404, 1.0, 0.6404, 1.0, 0.7303, 0.9824, 0.7303, 0.8059, 0.7645, 0.7163, 0.7645, 0.7163, 0.6227, 0.8059, 0.6227, 0.8059, 0.4607, 0.8941, 0.4607, 0.8941, 0.5505, 0.8059, 0.5505, 0.7163, 0.4784, 0.7163, 0.691, 0.6268, 0.691, 0.6268, 0.4784, 0.9471, 0.9101, 0.8941, 0.9101, 0.8942, 0.8202, 0.9471, 0.8202, 0.8941, 0.6404, 0.9647, 0.6404, 0.9647, 0.7303, 0.8941, 0.7303, 0.3569, 0.9758, 0.3216, 0.9758, 0.3216, 0.8859, 0.3569, 0.8859, 0.9118, 1.0, 0.8941, 1.0, 0.8941, 0.9101, 0.9118, 0.9101, 0.8954, 0.248, 0.8954, 0.3543, 0.8059, 0.3543, 0.8059, 0.248, 0.1791, 0.7618, 0.08954, 0.7618, 0.08954, 0.567, 0.1791, 0.567, 0.9294, 1.0, 0.9118, 1.0, 0.9118, 0.9101, 0.9294, 0.9101, 0.9824, 0.5505, 0.9647, 0.5505, 0.9647, 0.4607, 0.9824, 0.4607, 0.5372, 0.0, 0.5372, 0.3366, 0.4477, 0.3366, 0.4477, 1.69e-08, 0.6268, 0.567, 0.6268, 0.7441, 0.5372, 0.7441, 0.5372, 0.567, 0.5372, 0.7973, 0.4477, 0.7973, 0.4477, 0.6201, 0.5372, 0.6201, 0.8954, 0.124, 0.8059, 0.124, 0.8059, 8.448e-09, 0.8954, 0.0, 0.9824, 0.7303, 0.9647, 0.7303, 0.9647, 0.6404, 0.9824, 0.6404, 0.8059, 0.7645, 0.8059, 0.8885, 0.7163, 0.8885, 0.7163, 0.7645, 0.8235, 0.9101, 0.8412, 0.9101, 0.8412, 1.0, 0.8235, 1.0, 0.9484, 0.1798, 0.8954, 0.1798, 0.8954, 0.08989, 0.9484, 0.08989, 0.9647, 1.0, 0.9471, 1.0, 0.9471, 0.9101, 0.9647, 0.9101, 0.6255, 0.958, 0.6078, 0.958, 0.6078, 0.8681, 0.6255, 0.8681, 0.4477, 0.7441, 0.3582, 0.7441, 0.3582, 0.5315, 0.4477, 0.5315, 0.08954, 0.7796, 0.08954, 0.8859, 2.525e-08, 0.8859, 8.415e-09, 0.7796, 0.6268, 0.9226, 0.6268, 0.8327, 0.715, 0.8327, 0.715, 0.9226, 0.3582, 0.5315, 0.3582, 0.7441, 0.2686, 0.7441, 0.2686, 0.5315, 0.6268, 0.248, 0.6268, 1.373e-08, 0.7163, 0.0, 0.7163, 0.248, 0.8941, 0.6404, 0.8059, 0.6404, 0.8059, 0.5505, 0.8941, 0.5505, 0.9484, 0.4494, 0.8954, 0.4494, 0.8954, 0.3596, 0.9484, 0.3596, 0.2686, 0.567, 0.2686, 0.7618, 0.1791, 0.7618, 0.1791, 0.567, 0.4288, 0.958, 0.3582, 0.958, 0.3582, 0.8681, 0.4288, 0.8681, 0.9824, 0.6404, 0.9647, 0.6404, 0.9647, 0.5505, 0.9824, 0.5505, 0.5372, 0.8681, 0.6078, 0.8681, 0.6078, 0.958, 0.5372, 0.958, 0.3582, 0.0, 0.3582, 0.5315, 0.2686, 0.5315, 0.2686, 0.0, 0.9824, 0.4607, 1.0, 0.4607, 1.0, 0.5505, 0.9824, 0.5505, 0.9497, 0.7303, 0.9497, 0.8202, 0.8941, 0.8202, 0.8941, 0.7303, 0.9824, 0.9101, 0.9471, 0.9101, 0.9471, 0.8202, 0.9824, 0.8202, 0.7693, 0.8885, 0.7693, 0.9779, 0.7163, 0.9779, 0.7163, 0.8885, 0.08954, 0.0, 0.08954, 0.567, 4.208e-08, 0.567, 2.525e-08, 0.0, 0.6268, 0.0, 0.6268, 0.3012, 0.5372, 0.3012, 0.5372, 1.69e-08, 0.9836, 0.08989, 0.9484, 0.08989, 0.9484, 1.69e-08, 0.9836, 0.0, 0.8059, 0.3366, 0.8059, 0.481, 0.7163, 0.481, 0.7163, 0.3366])
me_plane_001.use_remesh_preserve_volume = False
me_plane_001.use_remesh_preserve_attributes = False
me_plane_001.use_mirror_vertex_groups = False
me_plane_001.update()

# ---- objects
ob_plane_002 = bpy.data.objects.new('Plane.002', me_plane)
ob_plane = bpy.data.objects.new('Plane', me_plane_001)
ob_lamp = bpy.data.objects.new('Lamp', light_lamp)
ob_camera = bpy.data.objects.new('Camera', cam_camera)

# ---- transforms, parenting, visibility, modifiers, constraints
ob_plane_002.location = (0.0, 0.0, 0.0)
ob_plane_002.scale = (11.61, 11.61, 11.61)
ob_plane_002.lineart.crease_threshold = 0.0
ob_plane.location = (0.0, 0.0, 0.0)
ob_plane.scale = (12.38, 12.38, 12.38)
ob_plane.lineart.crease_threshold = 0.0
ob_lamp.location = (4.076, 1.005, 5.904)
ob_lamp.rotation_euler = (0.6503, 0.05522, 1.866)
ob_lamp.lock_rotations_4d = False
ob_lamp.empty_display_type = 'ARROWS'
ob_lamp.color = (0.0, 0.0, 0.0, 0.0)
ob_lamp.lineart.crease_threshold = 0.0
ob_camera.location = (7.481, -6.508, 5.344)
ob_camera.rotation_euler = (1.109, 0.0, 0.8149)
ob_camera.lock_rotations_4d = False
ob_camera.empty_display_type = 'ARROWS'
ob_camera.color = (0.0, 0.0, 0.0, 0.0)
ob_camera.display_type = 'WIRE'
ob_camera.lineart.crease_threshold = 0.0

# ---- collection membership
col_collection_1.objects.link(ob_plane_002)
col_collection_1.objects.link(ob_plane)
col_collection_1.objects.link(ob_lamp)
col_collection_1.objects.link(ob_camera)

# ---- scene / render settings (as saved in the file)
scene.camera = ob_camera
scene.frame_start = 1; scene.frame_end = 250; scene.frame_set(4)
scene.render.engine = 'BLENDER_EEVEE_NEXT'
scene.render.resolution_percentage = 50
scene.render.dither_intensity = 0.0
scene.cycles.use_denoising = False
scene.cycles.samples = 128
scene.cycles.sampling_pattern = 'TABULATED_SOBOL'
scene.cycles.light_sampling_threshold = 0.0
scene.cycles.use_adaptive_sampling = False
scene.cycles.use_light_tree = False
scene.cycles.blur_glossy = 0.0
scene.cycles.sample_clamp_indirect = 0.0
scene.view_settings.view_transform = 'Standard'
bpy.context.view_layer.update()
